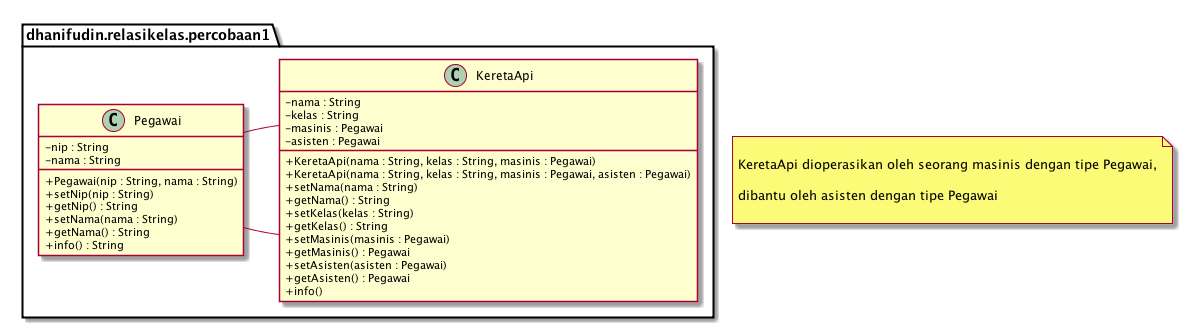

The diagram above was rendered by PlantUML. Its source (embedded in the PNG):
@startuml

skinparam classAttributeiconsize 0



note as percobaan1

KeretaApi dioperasikan oleh seorang masinis dengan tipe Pegawai,

dibantu oleh asisten dengan tipe Pegawai

end note



package dhanifudin.relasikelas.percobaan1 {



  class KeretaApi {

    -nama : String

    -kelas : String

    -masinis : Pegawai

    -asisten : Pegawai

    +KeretaApi(nama : String, kelas : String, masinis : Pegawai)

    +KeretaApi(nama : String, kelas : String, masinis : Pegawai, asisten : Pegawai)

    +setNama(nama : String)

    +getNama() : String

    +setKelas(kelas : String)

    +getKelas() : String

    +setMasinis(masinis : Pegawai)

    +getMasinis() : Pegawai

    +setAsisten(asisten : Pegawai)

    +getAsisten() : Pegawai

    +info()

  }



  class Pegawai {

    -nip : String

    -nama : String

    +Pegawai(nip : String, nama : String)

    +setNip(nip : String)

    +getNip() : String

    +setNama(nama : String)

    +getNama() : String

    +info() : String

  }



  Pegawai - KeretaApi

  Pegawai - KeretaApi

}



@enduml